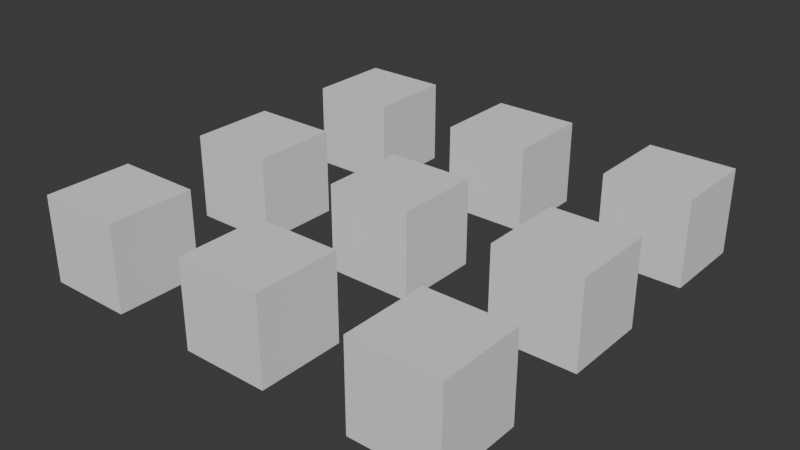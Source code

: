 # Source: 003d_Vandermonde_Matrix.blend  (saved by Blender 4.0.36; exported with 4.5.12 LTS)
import bpy
from mathutils import Matrix  # noqa: F401  (used for matrix-valued properties, if any)

bpy.ops.wm.read_factory_settings(use_empty=True)
scene = bpy.context.scene
scene.name = 'Scene'

# ---- collections
col_collection = bpy.data.collections.new('Collection'); scene.collection.children.link(col_collection)

# ---- world
world_world = bpy.data.worlds.new('World'); scene.world = world_world
world_world.use_nodes = True; world_world.node_tree.nodes.clear()
_N = world_world.node_tree.nodes; _L = world_world.node_tree.links
n0 = _N.new('ShaderNodeOutputWorld'); n0.name = 'World Output'; n0.location = (300, 300)
n1 = _N.new('ShaderNodeBackground'); n1.name = 'Background'; n1.location = (10, 300)
n1.inputs[0].default_value = (0.05088, 0.05088, 0.05088, 1.0)
_L.new(n1.outputs[0], n0.inputs[0])
n0.is_active_output = True
world_world.color = (0.05088, 0.05088, 0.05088)
world_world.use_sun_shadow = False
world_world.sun_shadow_jitter_overblur = 0.0

# ---- meshes
me_cube_002 = bpy.data.meshes.new('Cube.002')
me_cube_002.from_pydata([(-0.25, -0.25, -0.25), (-0.25, -0.25, 0.25), (-0.25, 0.25, -0.25), (-0.25, 0.25, 0.25), (0.25, -0.25, -0.25), (0.25, -0.25, 0.25), (0.25, 0.25, -0.25), (0.25, 0.25, 0.25), (0.75, -0.25, -0.25), (0.75, -0.25, 0.25), (0.75, 0.25, -0.25), (0.75, 0.25, 0.25), (1.25, -0.25, -0.25), (1.25, -0.25, 0.25), (1.25, 0.25, -0.25), (1.25, 0.25, 0.25), (1.75, -0.25, -0.25), (1.75, -0.25, 0.25), (1.75, 0.25, -0.25), (1.75, 0.25, 0.25), (2.25, -0.25, -0.25), (2.25, -0.25, 0.25), (2.25, 0.25, -0.25), (2.25, 0.25, 0.25), (-0.25, 0.75, -0.25), (-0.25, 0.75, 0.25), (-0.25, 1.25, -0.25), (-0.25, 1.25, 0.25), (0.25, 0.75, -0.25), (0.25, 0.75, 0.25), (0.25, 1.25, -0.25), (0.25, 1.25, 0.25), (0.75, 0.75, -0.25), (0.75, 0.75, 0.25), (0.75, 1.25, -0.25), (0.75, 1.25, 0.25), (1.25, 0.75, -0.25), (1.25, 0.75, 0.25), (1.25, 1.25, -0.25), (1.25, 1.25, 0.25), (1.75, 0.75, -0.25), (1.75, 0.75, 0.25), (1.75, 1.25, -0.25), (1.75, 1.25, 0.25), (2.25, 0.75, -0.25), (2.25, 0.75, 0.25), (2.25, 1.25, -0.25), (2.25, 1.25, 0.25), (-0.25, 1.75, -0.25), (-0.25, 1.75, 0.25), (-0.25, 2.25, -0.25), (-0.25, 2.25, 0.25), (0.25, 1.75, -0.25), (0.25, 1.75, 0.25), (0.25, 2.25, -0.25), (0.25, 2.25, 0.25), (0.75, 1.75, -0.25), (0.75, 1.75, 0.25), (0.75, 2.25, -0.25), (0.75, 2.25, 0.25), (1.25, 1.75, -0.25), (1.25, 1.75, 0.25), (1.25, 2.25, -0.25), (1.25, 2.25, 0.25), (1.75, 1.75, -0.25), (1.75, 1.75, 0.25), (1.75, 2.25, -0.25), (1.75, 2.25, 0.25), (2.25, 1.75, -0.25), (2.25, 1.75, 0.25), (2.25, 2.25, -0.25), (2.25, 2.25, 0.25)], [], [(0, 1, 3, 2), (2, 3, 7, 6), (6, 7, 5, 4), (4, 5, 1, 0), (2, 6, 4, 0), (7, 3, 1, 5), (8, 9, 11, 10), (10, 11, 15, 14), (14, 15, 13, 12), (12, 13, 9, 8), (10, 14, 12, 8), (15, 11, 9, 13), (16, 17, 19, 18), (18, 19, 23, 22), (22, 23, 21, 20), (20, 21, 17, 16), (18, 22, 20, 16), (23, 19, 17, 21), (24, 25, 27, 26), (26, 27, 31, 30), (30, 31, 29, 28), (28, 29, 25, 24), (26, 30, 28, 24), (31, 27, 25, 29), (32, 33, 35, 34), (34, 35, 39, 38), (38, 39, 37, 36), (36, 37, 33, 32), (34, 38, 36, 32), (39, 35, 33, 37), (40, 41, 43, 42), (42, 43, 47, 46), (46, 47, 45, 44), (44, 45, 41, 40), (42, 46, 44, 40), (47, 43, 41, 45), (48, 49, 51, 50), (50, 51, 55, 54), (54, 55, 53, 52), (52, 53, 49, 48), (50, 54, 52, 48), (55, 51, 49, 53), (56, 57, 59, 58), (58, 59, 63, 62), (62, 63, 61, 60), (60, 61, 57, 56), (58, 62, 60, 56), (63, 59, 57, 61), (64, 65, 67, 66), (66, 67, 71, 70), (70, 71, 69, 68), (68, 69, 65, 64), (66, 70, 68, 64), (71, 67, 65, 69)])
_uv = me_cube_002.uv_layers.new(name='UVMap')
_uv.uv.foreach_set('vector', [0.375, 0.0, 0.625, 0.0, 0.625, 0.25, 0.375, 0.25, 0.375, 0.25, 0.625, 0.25, 0.625, 0.5, 0.375, 0.5, 0.375, 0.5, 0.625, 0.5, 0.625, 0.75, 0.375, 0.75, 0.375, 0.75, 0.625, 0.75, 0.625, 1.0, 0.375, 1.0, 0.125, 0.5, 0.375, 0.5, 0.375, 0.75, 0.125, 0.75, 0.625, 0.5, 0.875, 0.5, 0.875, 0.75, 0.625, 0.75, 0.375, 0.0, 0.625, 0.0, 0.625, 0.25, 0.375, 0.25, 0.375, 0.25, 0.625, 0.25, 0.625, 0.5, 0.375, 0.5, 0.375, 0.5, 0.625, 0.5, 0.625, 0.75, 0.375, 0.75, 0.375, 0.75, 0.625, 0.75, 0.625, 1.0, 0.375, 1.0, 0.125, 0.5, 0.375, 0.5, 0.375, 0.75, 0.125, 0.75, 0.625, 0.5, 0.875, 0.5, 0.875, 0.75, 0.625, 0.75, 0.375, 0.0, 0.625, 0.0, 0.625, 0.25, 0.375, 0.25, 0.375, 0.25, 0.625, 0.25, 0.625, 0.5, 0.375, 0.5, 0.375, 0.5, 0.625, 0.5, 0.625, 0.75, 0.375, 0.75, 0.375, 0.75, 0.625, 0.75, 0.625, 1.0, 0.375, 1.0, 0.125, 0.5, 0.375, 0.5, 0.375, 0.75, 0.125, 0.75, 0.625, 0.5, 0.875, 0.5, 0.875, 0.75, 0.625, 0.75, 0.375, 0.0, 0.625, 0.0, 0.625, 0.25, 0.375, 0.25, 0.375, 0.25, 0.625, 0.25, 0.625, 0.5, 0.375, 0.5, 0.375, 0.5, 0.625, 0.5, 0.625, 0.75, 0.375, 0.75, 0.375, 0.75, 0.625, 0.75, 0.625, 1.0, 0.375, 1.0, 0.125, 0.5, 0.375, 0.5, 0.375, 0.75, 0.125, 0.75, 0.625, 0.5, 0.875, 0.5, 0.875, 0.75, 0.625, 0.75, 0.375, 0.0, 0.625, 0.0, 0.625, 0.25, 0.375, 0.25, 0.375, 0.25, 0.625, 0.25, 0.625, 0.5, 0.375, 0.5, 0.375, 0.5, 0.625, 0.5, 0.625, 0.75, 0.375, 0.75, 0.375, 0.75, 0.625, 0.75, 0.625, 1.0, 0.375, 1.0, 0.125, 0.5, 0.375, 0.5, 0.375, 0.75, 0.125, 0.75, 0.625, 0.5, 0.875, 0.5, 0.875, 0.75, 0.625, 0.75, 0.375, 0.0, 0.625, 0.0, 0.625, 0.25, 0.375, 0.25, 0.375, 0.25, 0.625, 0.25, 0.625, 0.5, 0.375, 0.5, 0.375, 0.5, 0.625, 0.5, 0.625, 0.75, 0.375, 0.75, 0.375, 0.75, 0.625, 0.75, 0.625, 1.0, 0.375, 1.0, 0.125, 0.5, 0.375, 0.5, 0.375, 0.75, 0.125, 0.75, 0.625, 0.5, 0.875, 0.5, 0.875, 0.75, 0.625, 0.75, 0.375, 0.0, 0.625, 0.0, 0.625, 0.25, 0.375, 0.25, 0.375, 0.25, 0.625, 0.25, 0.625, 0.5, 0.375, 0.5, 0.375, 0.5, 0.625, 0.5, 0.625, 0.75, 0.375, 0.75, 0.375, 0.75, 0.625, 0.75, 0.625, 1.0, 0.375, 1.0, 0.125, 0.5, 0.375, 0.5, 0.375, 0.75, 0.125, 0.75, 0.625, 0.5, 0.875, 0.5, 0.875, 0.75, 0.625, 0.75, 0.375, 0.0, 0.625, 0.0, 0.625, 0.25, 0.375, 0.25, 0.375, 0.25, 0.625, 0.25, 0.625, 0.5, 0.375, 0.5, 0.375, 0.5, 0.625, 0.5, 0.625, 0.75, 0.375, 0.75, 0.375, 0.75, 0.625, 0.75, 0.625, 1.0, 0.375, 1.0, 0.125, 0.5, 0.375, 0.5, 0.375, 0.75, 0.125, 0.75, 0.625, 0.5, 0.875, 0.5, 0.875, 0.75, 0.625, 0.75, 0.375, 0.0, 0.625, 0.0, 0.625, 0.25, 0.375, 0.25, 0.375, 0.25, 0.625, 0.25, 0.625, 0.5, 0.375, 0.5, 0.375, 0.5, 0.625, 0.5, 0.625, 0.75, 0.375, 0.75, 0.375, 0.75, 0.625, 0.75, 0.625, 1.0, 0.375, 1.0, 0.125, 0.5, 0.375, 0.5, 0.375, 0.75, 0.125, 0.75, 0.625, 0.5, 0.875, 0.5, 0.875, 0.75, 0.625, 0.75])
me_cube_002.update()

# ---- curves / text
cu_beziercircle = bpy.data.curves.new('BezierCircle', 'CURVE')
cu_beziercircle.dimensions = '3D'
_sp = cu_beziercircle.splines.new('BEZIER'); _sp.bezier_points.add(3)
_sp.bezier_points.foreach_set('co', [-0.3, 0.0, 0.0, 0.0, 0.3, 0.0, 0.3, 0.0, 0.0, 0.0, -0.3, 0.0])
_sp.bezier_points.foreach_set('handle_left', [-0.3, -0.1656, 0.0, -0.1656, 0.3, 0.0, 0.3, 0.1656, 0.0, 0.1656, -0.3, 0.0])
_sp.bezier_points.foreach_set('handle_right', [-0.3, 0.1656, 0.0, 0.1656, 0.3, 0.0, 0.3, -0.1656, 0.0, -0.1656, -0.3, 0.0])
for _p, _l, _r in zip(_sp.bezier_points, ['AUTO', 'AUTO', 'AUTO', 'AUTO'], ['AUTO', 'AUTO', 'AUTO', 'AUTO']): _p.handle_left_type = _l; _p.handle_right_type = _r
_sp.order_u = 0
_sp.order_v = 0
_sp.use_cyclic_u = True
cu_beziercircle.use_path = True
cu_beziercircle.fill_mode = 'FULL'
cu_beziercircle_001 = bpy.data.curves.new('BezierCircle.001', 'CURVE')
cu_beziercircle_001.dimensions = '3D'
_sp = cu_beziercircle_001.splines.new('BEZIER'); _sp.bezier_points.add(3)
_sp.bezier_points.foreach_set('co', [-0.3, 0.0, 0.0, 0.0, 0.3, 0.0, 0.3, 0.0, 0.0, 0.0, -0.3, 0.0])
_sp.bezier_points.foreach_set('handle_left', [-0.3, -0.1656, 0.0, -0.1656, 0.3, 0.0, 0.3, 0.1656, 0.0, 0.1656, -0.3, 0.0])
_sp.bezier_points.foreach_set('handle_right', [-0.3, 0.1656, 0.0, 0.1656, 0.3, 0.0, 0.3, -0.1656, 0.0, -0.1656, -0.3, 0.0])
for _p, _l, _r in zip(_sp.bezier_points, ['AUTO', 'AUTO', 'AUTO', 'AUTO'], ['AUTO', 'AUTO', 'AUTO', 'AUTO']): _p.handle_left_type = _l; _p.handle_right_type = _r
_sp.order_u = 0
_sp.order_v = 0
_sp.use_cyclic_u = True
cu_beziercircle_001.use_path = True
cu_beziercircle_001.fill_mode = 'FULL'
cu_beziercircle_002 = bpy.data.curves.new('BezierCircle.002', 'CURVE')
cu_beziercircle_002.dimensions = '3D'
_sp = cu_beziercircle_002.splines.new('BEZIER'); _sp.bezier_points.add(3)
_sp.bezier_points.foreach_set('co', [-1.5, 0.0, 0.0, 0.0, 1.5, 0.0, 1.5, 0.0, 0.0, 0.0, -1.5, 0.0])
_sp.bezier_points.foreach_set('handle_left', [-1.5, -0.8282, 0.0, -0.8282, 1.5, 0.0, 1.5, 0.8282, 0.0, 0.8282, -1.5, 0.0])
_sp.bezier_points.foreach_set('handle_right', [-1.5, 0.8282, 0.0, 0.8282, 1.5, 0.0, 1.5, -0.8282, 0.0, -0.8282, -1.5, 0.0])
for _p, _l, _r in zip(_sp.bezier_points, ['AUTO', 'AUTO', 'AUTO', 'AUTO'], ['AUTO', 'AUTO', 'AUTO', 'AUTO']): _p.handle_left_type = _l; _p.handle_right_type = _r
_sp.order_u = 0
_sp.order_v = 0
_sp.use_cyclic_u = True
cu_beziercircle_002.use_path = True
cu_beziercircle_002.fill_mode = 'FULL'
cu_beziercircle_004 = bpy.data.curves.new('BezierCircle.004', 'CURVE')
cu_beziercircle_004.dimensions = '3D'
_sp = cu_beziercircle_004.splines.new('BEZIER'); _sp.bezier_points.add(3)
_sp.bezier_points.foreach_set('co', [-1.5, 0.0, 0.0, 0.0, 1.5, 0.0, 1.5, 0.0, 0.0, 0.0, -1.5, 0.0])
_sp.bezier_points.foreach_set('handle_left', [-1.5, -0.8282, 0.0, -0.8282, 1.5, 0.0, 1.5, 0.8282, 0.0, 0.8282, -1.5, 0.0])
_sp.bezier_points.foreach_set('handle_right', [-1.5, 0.8282, 0.0, 0.8282, 1.5, 0.0, 1.5, -0.8282, 0.0, -0.8282, -1.5, 0.0])
for _p, _l, _r in zip(_sp.bezier_points, ['AUTO', 'AUTO', 'AUTO', 'AUTO'], ['AUTO', 'AUTO', 'AUTO', 'AUTO']): _p.handle_left_type = _l; _p.handle_right_type = _r
_sp.order_u = 0
_sp.order_v = 0
_sp.use_cyclic_u = True
cu_beziercircle_004.use_path = True
cu_beziercircle_004.fill_mode = 'FULL'
cu_beziercircle_003 = bpy.data.curves.new('BezierCircle.003', 'CURVE')
cu_beziercircle_003.dimensions = '3D'
_sp = cu_beziercircle_003.splines.new('BEZIER'); _sp.bezier_points.add(3)
_sp.bezier_points.foreach_set('co', [-1.5, 0.0, 0.0, 0.0, 1.5, 0.0, 1.5, 0.0, 0.0, 0.0, -1.5, 0.0])
_sp.bezier_points.foreach_set('handle_left', [-1.5, -0.8282, 0.0, -0.8282, 1.5, 0.0, 1.5, 0.8282, 0.0, 0.8282, -1.5, 0.0])
_sp.bezier_points.foreach_set('handle_right', [-1.5, 0.8282, 0.0, 0.8282, 1.5, 0.0, 1.5, -0.8282, 0.0, -0.8282, -1.5, 0.0])
for _p, _l, _r in zip(_sp.bezier_points, ['AUTO', 'AUTO', 'AUTO', 'AUTO'], ['AUTO', 'AUTO', 'AUTO', 'AUTO']): _p.handle_left_type = _l; _p.handle_right_type = _r
_sp.order_u = 0
_sp.order_v = 0
_sp.use_cyclic_u = True
cu_beziercircle_003.use_path = True
cu_beziercircle_003.fill_mode = 'FULL'
cu_beziercircle_005 = bpy.data.curves.new('BezierCircle.005', 'CURVE')
cu_beziercircle_005.dimensions = '3D'
_sp = cu_beziercircle_005.splines.new('BEZIER'); _sp.bezier_points.add(3)
_sp.bezier_points.foreach_set('co', [-1.5, 0.0, 0.0, 0.0, 1.5, 0.0, 1.5, 0.0, 0.0, 0.0, -1.5, 0.0])
_sp.bezier_points.foreach_set('handle_left', [-1.5, -0.8282, 0.0, -0.8282, 1.5, 0.0, 1.5, 0.8282, 0.0, 0.8282, -1.5, 0.0])
_sp.bezier_points.foreach_set('handle_right', [-1.5, 0.8282, 0.0, 0.8282, 1.5, 0.0, 1.5, -0.8282, 0.0, -0.8282, -1.5, 0.0])
for _p, _l, _r in zip(_sp.bezier_points, ['AUTO', 'AUTO', 'AUTO', 'AUTO'], ['AUTO', 'AUTO', 'AUTO', 'AUTO']): _p.handle_left_type = _l; _p.handle_right_type = _r
_sp.order_u = 0
_sp.order_v = 0
_sp.use_cyclic_u = True
cu_beziercircle_005.use_path = True
cu_beziercircle_005.fill_mode = 'FULL'
cu_beziercircle_006 = bpy.data.curves.new('BezierCircle.006', 'CURVE')
cu_beziercircle_006.dimensions = '3D'
_sp = cu_beziercircle_006.splines.new('BEZIER'); _sp.bezier_points.add(3)
_sp.bezier_points.foreach_set('co', [-1.5, 0.0, 0.0, 0.0, 1.5, 0.0, 1.5, 0.0, 0.0, 0.0, -1.5, 0.0])
_sp.bezier_points.foreach_set('handle_left', [-1.5, -0.8282, 0.0, -0.8282, 1.5, 0.0, 1.5, 0.8282, 0.0, 0.8282, -1.5, 0.0])
_sp.bezier_points.foreach_set('handle_right', [-1.5, 0.8282, 0.0, 0.8282, 1.5, 0.0, 1.5, -0.8282, 0.0, -0.8282, -1.5, 0.0])
for _p, _l, _r in zip(_sp.bezier_points, ['AUTO', 'AUTO', 'AUTO', 'AUTO'], ['AUTO', 'AUTO', 'AUTO', 'AUTO']): _p.handle_left_type = _l; _p.handle_right_type = _r
_sp.order_u = 0
_sp.order_v = 0
_sp.use_cyclic_u = True
cu_beziercircle_006.use_path = True
cu_beziercircle_006.fill_mode = 'FULL'

# ---- objects
ob_beziercircle = bpy.data.objects.new('BezierCircle', cu_beziercircle)
ob_beziercircle_001 = bpy.data.objects.new('BezierCircle.001', cu_beziercircle_001)
ob_beziercircle_002 = bpy.data.objects.new('BezierCircle.002', cu_beziercircle_002)
ob_beziercircle_003 = bpy.data.objects.new('BezierCircle.003', cu_beziercircle_004)
ob_beziercircle_004 = bpy.data.objects.new('BezierCircle.004', cu_beziercircle_003)
ob_beziercircle_005 = bpy.data.objects.new('BezierCircle.005', cu_beziercircle_005)
ob_beziercircle_006 = bpy.data.objects.new('BezierCircle.006', cu_beziercircle_006)
ob_cube = bpy.data.objects.new('Cube', me_cube_002)

# ---- transforms, parenting, visibility, modifiers, constraints
ob_beziercircle.location = (0.0, 0.0, 0.0)
ob_beziercircle.hide_viewport = True
ob_beziercircle.hide_render = True
ob_beziercircle_001.location = (0.0, 0.0, 0.0)
ob_beziercircle_001.hide_viewport = True
ob_beziercircle_001.hide_render = True
ob_beziercircle_002.location = (0.0, 0.0, 0.0)
ob_beziercircle_002.hide_viewport = True
ob_beziercircle_002.hide_render = True
ob_beziercircle_003.location = (0.0, 0.0, 0.0)
ob_beziercircle_003.hide_viewport = True
ob_beziercircle_003.hide_render = True
ob_beziercircle_004.location = (0.0, 0.0, 0.0)
ob_beziercircle_004.hide_viewport = True
ob_beziercircle_004.hide_render = True
ob_beziercircle_005.location = (0.0, 0.0, 0.0)
ob_beziercircle_005.hide_viewport = True
ob_beziercircle_005.hide_render = True
ob_beziercircle_006.location = (0.0, 0.0, 0.0)
ob_beziercircle_006.hide_viewport = True
ob_beziercircle_006.hide_render = True
ob_cube.location = (0.0, 0.0, 0.0)

# ---- collection membership
col_collection.objects.link(ob_beziercircle)
col_collection.objects.link(ob_beziercircle_001)
col_collection.objects.link(ob_beziercircle_002)
col_collection.objects.link(ob_beziercircle_003)
col_collection.objects.link(ob_beziercircle_004)
col_collection.objects.link(ob_beziercircle_005)
col_collection.objects.link(ob_beziercircle_006)
col_collection.objects.link(ob_cube)

# ---- scene / render settings (as saved in the file)
scene.frame_start = 1; scene.frame_end = 60; scene.frame_set(1)
scene.render.engine = 'BLENDER_EEVEE_NEXT'
scene.render.fps = 30
scene.cycles.sampling_pattern = 'TABULATED_SOBOL'
bpy.context.view_layer.update()

# ---- added for rendering (the .blend has no active camera and no usable light): camera, sun
cam_auto = bpy.data.cameras.new('AutoCamera')
cam_auto.lens = 50.0
cam_auto.sensor_width = 36.0
cam_auto.clip_end = 1000.0
ob_auto_camera = bpy.data.objects.new('AutoCamera', cam_auto)
scene.collection.objects.link(ob_auto_camera)
ob_auto_camera.location = (4.30371, -2.96446, 2.64297)
ob_auto_camera.rotation_euler = (1.09748, -7.21219e-08, 0.694738)
scene.camera = ob_auto_camera
light_auto_sun = bpy.data.lights.new('AutoSun', 'SUN')
light_auto_sun.energy = 3.0
light_auto_sun.angle = 0.0523599
ob_auto_sun = bpy.data.objects.new('AutoSun', light_auto_sun)
scene.collection.objects.link(ob_auto_sun)
ob_auto_sun.rotation_euler = (0.872665, 0.174533, 0.523599)
bpy.context.view_layer.update()
